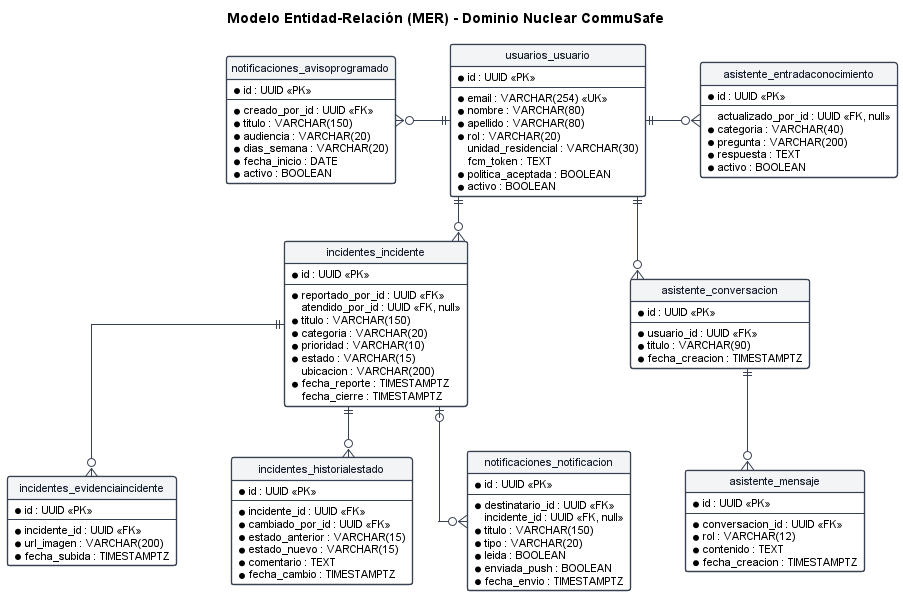

The diagram above was rendered by PlantUML. Its source (embedded in the PNG):
@startuml 37_mer_modelo_entidad_relacion
title Modelo Entidad-Relación (MER) - Dominio Nuclear CommuSafe

top to bottom direction
skinparam backgroundColor #FFFFFF
skinparam shadowing false
skinparam defaultFontName Arial
skinparam defaultFontSize 11
skinparam linetype ortho
skinparam nodesep 55
skinparam ranksep 45

skinparam class {
    BackgroundColor #FFFFFF
    BorderColor #374151
    HeaderBackgroundColor #F3F4F6
    FontColor #111827
    ArrowColor #374151
    BorderThickness 1.2
}

hide circle
hide empty methods

' ==================== NIVEL 1: ENTIDAD MAESTRA Y CONOCIMIENTO ====================
entity "notificaciones_avisoprogramado" as AVISO_PROG {
    * id : UUID <<PK>>
    --
    * creado_por_id : UUID <<FK>>
    * titulo : VARCHAR(150)
    * audiencia : VARCHAR(20)
    * dias_semana : VARCHAR(20)
    * fecha_inicio : DATE
    * activo : BOOLEAN
}

entity "usuarios_usuario" as USUARIO {
    * id : UUID <<PK>>
    --
    * email : VARCHAR(254) <<UK>>
    * nombre : VARCHAR(80)
    * apellido : VARCHAR(80)
    * rol : VARCHAR(20)
    unidad_residencial : VARCHAR(30)
    fcm_token : TEXT
    * politica_aceptada : BOOLEAN
    * activo : BOOLEAN
}

entity "asistente_entradaconocimiento" as KB {
    * id : UUID <<PK>>
    --
    actualizado_por_id : UUID <<FK, null>>
    * categoria : VARCHAR(40)
    * pregunta : VARCHAR(200)
    * respuesta : TEXT
    * activo : BOOLEAN
}

' ==================== NIVEL 2: OPERACIÓN CENTRAL Y ASISTENTE ====================
entity "incidentes_incidente" as INCIDENTE {
    * id : UUID <<PK>>
    --
    * reportado_por_id : UUID <<FK>>
    atendido_por_id : UUID <<FK, null>>
    * titulo : VARCHAR(150)
    * categoria : VARCHAR(20)
    * prioridad : VARCHAR(10)
    * estado : VARCHAR(15)
    ubicacion : VARCHAR(200)
    * fecha_reporte : TIMESTAMPTZ
    fecha_cierre : TIMESTAMPTZ
}

entity "asistente_conversacion" as CONVERSACION {
    * id : UUID <<PK>>
    --
    * usuario_id : UUID <<FK>>
    * titulo : VARCHAR(90)
    * fecha_creacion : TIMESTAMPTZ
}

' ==================== NIVEL 3: DETALLE, TRAZABILIDAD Y MENSAJES ====================
entity "incidentes_evidenciaincidente" as EVIDENCIA {
    * id : UUID <<PK>>
    --
    * incidente_id : UUID <<FK>>
    * url_imagen : VARCHAR(200)
    * fecha_subida : TIMESTAMPTZ
}

entity "incidentes_historialestado" as HISTORIAL {
    * id : UUID <<PK>>
    --
    * incidente_id : UUID <<FK>>
    * cambiado_por_id : UUID <<FK>>
    * estado_anterior : VARCHAR(15)
    * estado_nuevo : VARCHAR(15)
    * comentario : TEXT
    * fecha_cambio : TIMESTAMPTZ
}

entity "notificaciones_notificacion" as NOTIFICACION {
    * id : UUID <<PK>>
    --
    * destinatario_id : UUID <<FK>>
    incidente_id : UUID <<FK, null>>
    * titulo : VARCHAR(150)
    * tipo : VARCHAR(20)
    * leida : BOOLEAN
    * enviada_push : BOOLEAN
    * fecha_envio : TIMESTAMPTZ
}

entity "asistente_mensaje" as MENSAJE {
    * id : UUID <<PK>>
    --
    * conversacion_id : UUID <<FK>>
    * rol : VARCHAR(12)
    * contenido : TEXT
    * fecha_creacion : TIMESTAMPTZ
}

' ==================== RELACIONES CON NOTACIÓN PATA DE GALLO (CROW'S FOOT) ====================
' Relaciones desde Usuario (1 a N)
USUARIO ||-left-o{ AVISO_PROG
USUARIO ||-right-o{ KB
USUARIO ||--o{ INCIDENTE
USUARIO ||--o{ CONVERSACION

' Relaciones desde Incidente (1 a N)
INCIDENTE ||--o{ EVIDENCIA
INCIDENTE ||--o{ HISTORIAL
INCIDENTE |o--o{ NOTIFICACION

' Relación desde Conversación (1 a N)
CONVERSACION ||--o{ MENSAJE

@enduml